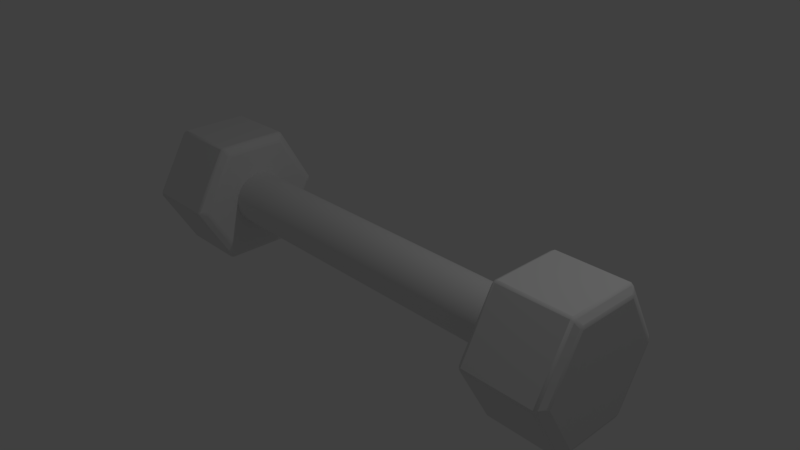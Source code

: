 # Source: dumbbell1.blend  (saved by Blender 2.79.0; exported with 4.5.12 LTS)
import bpy
from mathutils import Matrix  # noqa: F401  (used for matrix-valued properties, if any)

bpy.ops.wm.read_factory_settings(use_empty=True)
scene = bpy.context.scene
scene.name = 'Scene'

# ---- collections
col_collection_1 = bpy.data.collections.new('Collection 1'); scene.collection.children.link(col_collection_1)

# ---- world
world_world = bpy.data.worlds.new('World'); scene.world = world_world
world_world.color = (0.05088, 0.05088, 0.05088)
world_world.use_sun_shadow = False
world_world.sun_shadow_jitter_overblur = 0.0
world_world.cycles.sampling_method = 'MANUAL'

# ---- cameras
cam_camera = bpy.data.cameras.new('Camera')
cam_camera.clip_end = 100.0
cam_camera.lens = 35.0
cam_camera.sensor_width = 32.0
cam_camera.sensor_height = 18.0
cam_camera.ortho_scale = 7.314
cam_camera.dof.focus_distance = 0.0
cam_camera.dof.aperture_fstop = 128.0

# ---- lights
light_lamp = bpy.data.lights.new('Lamp', 'POINT')
light_lamp.transmission_factor = 0.0
light_lamp.cutoff_distance = 30.0
light_lamp.energy = 100.0
light_lamp.shadow_buffer_clip_start = 1.001
light_lamp.shadow_soft_size = 0.1
light_lamp.shadow_maximum_resolution = 0.006
light_lamp.use_absolute_resolution = True

# ---- meshes
me_cylinder = bpy.data.meshes.new('Cylinder')
me_cylinder.from_pydata([(-6.775e-08, 0.375, -3.0), (6.338e-08, 0.375, 3.0), (0.07316, 0.3678, -3.0), (0.07316, 0.3678, 3.0), (0.1435, 0.3465, -3.0), (0.1435, 0.3465, 3.0), (0.2083, 0.3118, -3.0), (0.2083, 0.3118, 3.0), (0.2652, 0.2652, -3.0), (0.2652, 0.2652, 3.0), (0.3118, 0.2083, -3.0), (0.3118, 0.2083, 3.0), (0.3465, 0.1435, -3.0), (0.3465, 0.1435, 3.0), (0.3678, 0.07316, -3.0), (0.3678, 0.07316, 3.0), (0.375, -1.185e-08, -3.0), (0.375, -1.185e-08, 3.0), (0.3678, -0.07316, -3.0), (0.3678, -0.07316, 3.0), (0.3465, -0.1435, -3.0), (0.3465, -0.1435, 3.0), (0.3118, -0.2083, -3.0), (0.3118, -0.2083, 3.0), (0.2652, -0.2652, -3.0), (0.2652, -0.2652, 3.0), (0.2083, -0.3118, -3.0), (0.2083, -0.3118, 3.0), (0.1435, -0.3465, -3.0), (0.1435, -0.3465, 3.0), (0.07316, -0.3678, -3.0), (0.07316, -0.3678, 3.0), (-1.899e-07, -0.375, -3.0), (-5.881e-08, -0.375, 3.0), (-0.07316, -0.3678, -3.0), (-0.07316, -0.3678, 3.0), (-0.1435, -0.3465, -3.0), (-0.1435, -0.3465, 3.0), (-0.2083, -0.3118, -3.0), (-0.2083, -0.3118, 3.0), (-0.2652, -0.2652, -3.0), (-0.2652, -0.2652, 3.0), (-0.3118, -0.2083, -3.0), (-0.3118, -0.2083, 3.0), (-0.3465, -0.1435, -3.0), (-0.3465, -0.1435, 3.0), (-0.3678, -0.07316, -3.0), (-0.3678, -0.07316, 3.0), (-0.375, 3.219e-07, -3.0), (-0.375, 3.219e-07, 3.0), (-0.3678, 0.07316, -3.0), (-0.3678, 0.07316, 3.0), (-0.3465, 0.1435, -3.0), (-0.3465, 0.1435, 3.0), (-0.3118, 0.2083, -3.0), (-0.3118, 0.2083, 3.0), (-0.2652, 0.2652, -3.0), (-0.2652, 0.2652, 3.0), (-0.2083, 0.3118, -3.0), (-0.2083, 0.3118, 3.0), (-0.1435, 0.3465, -3.0), (-0.1435, 0.3465, 3.0), (-0.07316, 0.3678, -3.0), (-0.07316, 0.3678, 3.0), (0.02396, 0.9624, 2.486), (-0.02397, 0.9624, 2.486), (-0.02165, 0.9875, 2.525), (0.02165, 0.9875, 2.525), (0.02396, 0.9624, 3.514), (0.02165, 0.9875, 3.475), (-0.02165, 0.9875, 3.475), (-0.02397, 0.9624, 3.514), (0.8215, 0.502, 2.486), (0.8444, 0.5125, 2.525), (0.866, 0.475, 2.525), (0.8455, 0.4605, 2.486), (0.8215, 0.502, 3.514), (0.8455, 0.4605, 3.514), (0.866, 0.475, 3.475), (0.8444, 0.5125, 3.475), (0.8455, -0.4605, 2.486), (0.866, -0.475, 2.525), (0.8444, -0.5125, 2.525), (0.8215, -0.502, 2.486), (0.8455, -0.4605, 3.514), (0.8215, -0.502, 3.514), (0.8444, -0.5125, 3.475), (0.866, -0.475, 3.475), (0.02396, -0.9624, 2.486), (0.02165, -0.9875, 2.525), (-0.02165, -0.9875, 2.525), (-0.02397, -0.9624, 2.486), (0.02396, -0.9624, 3.514), (-0.02397, -0.9624, 3.514), (-0.02165, -0.9875, 3.475), (0.02165, -0.9875, 3.475), (-0.8215, -0.502, 2.486), (-0.8444, -0.5125, 2.525), (-0.866, -0.475, 2.525), (-0.8455, -0.4605, 2.486), (-0.8215, -0.502, 3.514), (-0.8455, -0.4605, 3.514), (-0.866, -0.475, 3.475), (-0.8444, -0.5125, 3.475), (-0.8455, 0.4605, 2.486), (-0.866, 0.475, 2.525), (-0.8444, 0.5125, 2.525), (-0.8215, 0.502, 2.486), (-0.8455, 0.4605, 3.514), (-0.8215, 0.502, 3.514), (-0.8444, 0.5125, 3.475), (-0.866, 0.475, 3.475), (0.02397, 0.9624, -3.514), (-0.02396, 0.9624, -3.514), (-0.02165, 0.9875, -3.475), (0.02165, 0.9875, -3.475), (0.02397, 0.9624, -2.486), (0.02165, 0.9875, -2.525), (-0.02165, 0.9875, -2.525), (-0.02396, 0.9624, -2.486), (0.8215, 0.502, -3.514), (0.8444, 0.5125, -3.475), (0.866, 0.475, -3.475), (0.8455, 0.4605, -3.514), (0.8215, 0.502, -2.486), (0.8455, 0.4605, -2.486), (0.866, 0.475, -2.525), (0.8444, 0.5125, -2.525), (0.8455, -0.4605, -3.514), (0.866, -0.475, -3.475), (0.8444, -0.5125, -3.475), (0.8215, -0.502, -3.514), (0.8455, -0.4605, -2.486), (0.8215, -0.502, -2.486), (0.8444, -0.5125, -2.525), (0.866, -0.475, -2.525), (0.02397, -0.9624, -3.514), (0.02165, -0.9875, -3.475), (-0.02165, -0.9875, -3.475), (-0.02397, -0.9624, -3.514), (0.02397, -0.9624, -2.486), (-0.02397, -0.9624, -2.486), (-0.02165, -0.9875, -2.525), (0.02165, -0.9875, -2.525), (-0.8215, -0.502, -3.514), (-0.8444, -0.5125, -3.475), (-0.866, -0.475, -3.475), (-0.8455, -0.4605, -3.514), (-0.8215, -0.502, -2.486), (-0.8455, -0.4605, -2.486), (-0.866, -0.475, -2.525), (-0.8444, -0.5125, -2.525), (-0.8455, 0.4605, -3.514), (-0.866, 0.475, -3.475), (-0.8444, 0.5125, -3.475), (-0.8215, 0.502, -3.514), (-0.8455, 0.4605, -2.486), (-0.8215, 0.502, -2.486), (-0.8444, 0.5125, -2.525), (-0.866, 0.475, -2.525), (0.02396, 0.8849, 2.439), (-1.285e-07, 0.8461, 2.425), (-0.02397, 0.8849, 2.439), (0.7544, 0.4632, 2.439), (0.7783, 0.4217, 2.439), (0.7328, 0.4231, 2.425), (0.7783, -0.4217, 2.439), (0.7544, -0.4632, 2.439), (0.7328, -0.4231, 2.425), (0.02396, -0.8849, 2.439), (-0.02397, -0.8849, 2.439), (-2.03e-07, -0.8461, 2.425), (-0.7544, -0.4632, 2.439), (-0.7783, -0.4217, 2.439), (-0.7328, -0.4231, 2.425), (-0.7783, 0.4217, 2.439), (-0.7544, 0.4632, 2.439), (-0.7328, 0.4231, 2.425), (0.02396, 0.8849, 3.561), (-0.02397, 0.8849, 3.561), (-1.425e-07, 0.8461, 3.575), (0.7544, 0.4632, 3.561), (0.7328, 0.4231, 3.575), (0.7783, 0.4217, 3.561), (0.7783, -0.4217, 3.561), (0.7328, -0.4231, 3.575), (0.7544, -0.4632, 3.561), (0.02396, -0.8849, 3.561), (-2.133e-07, -0.8461, 3.575), (-0.02397, -0.8849, 3.561), (-0.7544, -0.4632, 3.561), (-0.7328, -0.4231, 3.575), (-0.7783, -0.4217, 3.561), (-0.7783, 0.4217, 3.561), (-0.7328, 0.4231, 3.575), (-0.7544, 0.4632, 3.561), (0.02397, 0.8849, -2.439), (-0.02396, 0.8849, -2.439), (1.201e-07, 0.8461, -2.425), (0.7544, 0.4632, -2.439), (0.7328, 0.4231, -2.425), (0.7783, 0.4217, -2.439), (0.7783, -0.4217, -2.439), (0.7328, -0.4231, -2.425), (0.7544, -0.4632, -2.439), (0.02397, -0.8849, -2.439), (4.843e-08, -0.8461, -2.425), (-0.02397, -0.8849, -2.439), (-0.7544, -0.4632, -2.439), (-0.7328, -0.4231, -2.425), (-0.7783, -0.4217, -2.439), (-0.7783, 0.4217, -2.439), (-0.7328, 0.4231, -2.425), (-0.7544, 0.4632, -2.439), (0.02397, 0.8849, -3.561), (1.341e-07, 0.8461, -3.575), (-0.02396, 0.8849, -3.561), (0.7544, 0.4632, -3.561), (0.7783, 0.4217, -3.561), (0.7328, 0.4231, -3.575), (0.7783, -0.4217, -3.561), (0.7544, -0.4632, -3.561), (0.7328, -0.4231, -3.575), (0.02397, -0.8849, -3.561), (-0.02397, -0.8849, -3.561), (5.96e-08, -0.8461, -3.575), (-0.7544, -0.4632, -3.561), (-0.7783, -0.4217, -3.561), (-0.7328, -0.4231, -3.575), (-0.7783, 0.4217, -3.561), (-0.7544, 0.4632, -3.561), (-0.7328, 0.4231, -3.575)], [], [(0, 1, 3, 2), (2, 3, 5, 4), (4, 5, 7, 6), (6, 7, 9, 8), (8, 9, 11, 10), (10, 11, 13, 12), (12, 13, 15, 14), (14, 15, 17, 16), (16, 17, 19, 18), (18, 19, 21, 20), (20, 21, 23, 22), (22, 23, 25, 24), (24, 25, 27, 26), (26, 27, 29, 28), (28, 29, 31, 30), (30, 31, 33, 32), (32, 33, 35, 34), (34, 35, 37, 36), (36, 37, 39, 38), (38, 39, 41, 40), (40, 41, 43, 42), (42, 43, 45, 44), (44, 45, 47, 46), (46, 47, 49, 48), (48, 49, 51, 50), (50, 51, 53, 52), (52, 53, 55, 54), (54, 55, 57, 56), (56, 57, 59, 58), (58, 59, 61, 60), (60, 61, 63, 62), (62, 63, 1, 0), (106, 110, 70, 66), (75, 80, 166, 164), (83, 88, 169, 167), (91, 96, 172, 170), (98, 102, 111, 105), (99, 104, 175, 173), (107, 65, 162, 176), (67, 69, 79, 73), (154, 158, 118, 114), (123, 128, 220, 218), (131, 136, 223, 221), (139, 144, 226, 224), (146, 150, 159, 153), (147, 152, 229, 227), (155, 113, 216, 230), (132, 125, 201, 202), (182, 180, 194, 191, 188, 185), (92, 85, 186, 187), (76, 68, 178, 181), (100, 93, 189, 190), (84, 77, 183, 184), (108, 101, 192, 193), (200, 198, 212, 209, 206, 203), (82, 86, 95, 89), (112, 120, 217, 214), (71, 109, 195, 179), (90, 94, 103, 97), (74, 78, 87, 81), (215, 219, 222, 225, 228, 231), (130, 134, 143, 137), (161, 165, 168, 171, 174, 177), (119, 157, 213, 197), (138, 142, 151, 145), (122, 126, 135, 129), (156, 149, 210, 211), (115, 117, 127, 121), (140, 133, 204, 205), (124, 116, 196, 199), (148, 141, 207, 208), (64, 65, 66, 67), (68, 69, 70, 71), (72, 73, 74, 75), (76, 77, 78, 79), (80, 81, 82, 83), (84, 85, 86, 87), (88, 89, 90, 91), (92, 93, 94, 95), (96, 97, 98, 99), (100, 101, 102, 103), (104, 105, 106, 107), (108, 109, 110, 111), (112, 113, 114, 115), (116, 117, 118, 119), (120, 121, 122, 123), (124, 125, 126, 127), (128, 129, 130, 131), (132, 133, 134, 135), (136, 137, 138, 139), (140, 141, 142, 143), (144, 145, 146, 147), (148, 149, 150, 151), (152, 153, 154, 155), (156, 157, 158, 159), (160, 161, 162), (163, 164, 165), (166, 167, 168), (169, 170, 171), (172, 173, 174), (175, 176, 177), (178, 179, 180), (181, 182, 183), (184, 185, 186), (187, 188, 189), (190, 191, 192), (193, 194, 195), (196, 197, 198), (199, 200, 201), (202, 203, 204), (205, 206, 207), (208, 209, 210), (211, 212, 213), (214, 215, 216), (217, 218, 219), (220, 221, 222), (223, 224, 225), (226, 227, 228), (229, 230, 231), (67, 73, 72, 64), (79, 69, 68, 76), (66, 70, 69, 67), (78, 74, 73, 79), (74, 81, 80, 75), (87, 78, 77, 84), (86, 82, 81, 87), (82, 89, 88, 83), (95, 86, 85, 92), (94, 90, 89, 95), (90, 97, 96, 91), (103, 94, 93, 100), (102, 98, 97, 103), (98, 105, 104, 99), (111, 102, 101, 108), (110, 106, 105, 111), (106, 66, 65, 107), (70, 110, 109, 71), (115, 121, 120, 112), (127, 117, 116, 124), (114, 118, 117, 115), (126, 122, 121, 127), (122, 129, 128, 123), (135, 126, 125, 132), (134, 130, 129, 135), (130, 137, 136, 131), (143, 134, 133, 140), (142, 138, 137, 143), (138, 145, 144, 139), (151, 142, 141, 148), (150, 146, 145, 151), (146, 153, 152, 147), (159, 150, 149, 156), (158, 154, 153, 159), (154, 114, 113, 155), (118, 158, 157, 119), (160, 163, 165, 161), (164, 166, 168, 165), (167, 169, 171, 168), (170, 172, 174, 171), (173, 175, 177, 174), (176, 162, 161, 177), (75, 164, 163, 72), (162, 65, 64, 160), (91, 170, 169, 88), (166, 80, 83, 167), (175, 104, 107, 176), (99, 173, 172, 96), (181, 178, 180, 182), (184, 183, 182, 185), (187, 186, 185, 188), (190, 189, 188, 191), (193, 192, 191, 194), (179, 195, 194, 180), (92, 187, 189, 93), (192, 101, 100, 190), (76, 181, 183, 77), (186, 85, 84, 184), (195, 109, 108, 193), (71, 179, 178, 68), (199, 196, 198, 200), (202, 201, 200, 203), (205, 204, 203, 206), (208, 207, 206, 209), (211, 210, 209, 212), (197, 213, 212, 198), (140, 205, 207, 141), (210, 149, 148, 208), (124, 199, 201, 125), (204, 133, 132, 202), (213, 157, 156, 211), (119, 197, 196, 116), (214, 217, 219, 215), (218, 220, 222, 219), (221, 223, 225, 222), (224, 226, 228, 225), (227, 229, 231, 228), (230, 216, 215, 231), (131, 221, 220, 128), (217, 120, 123, 218), (155, 230, 229, 152), (226, 144, 147, 227), (216, 113, 112, 214), (139, 224, 223, 136), (64, 72, 163, 160)])
me_cylinder.polygons.foreach_set('use_smooth', [1, 1, 1, 1, 1, 1, 1, 1, 1, 1, 1, 1, 1, 1, 1, 1, 1, 1, 1, 1, 1, 1, 1, 1, 1, 1, 1, 1, 1, 1, 1, 1, 0, 0, 0, 0, 0, 0, 0, 0, 0, 0, 0, 0, 0, 0, 0, 0, 0, 0, 0, 0, 0, 0, 0, 0, 0, 0, 0, 0, 0, 0, 0, 0, 0, 0, 0, 0, 0, 0, 0, 1, 1, 1, 1, 1, 1, 1, 1, 1, 1, 1, 1, 1, 1, 1, 1, 1, 1, 1, 1, 1, 1, 1, 1, 1, 1, 1, 1, 1, 1, 1, 1, 1, 1, 1, 1, 1, 1, 1, 1, 1, 1, 1, 1, 1, 1, 1, 1, 1, 1, 1, 1, 1, 1, 1, 1, 1, 1, 1, 1, 1, 1, 1, 1, 1, 1, 1, 1, 1, 1, 1, 1, 1, 1, 1, 1, 1, 1, 1, 1, 1, 1, 1, 1, 1, 1, 1, 1, 1, 1, 1, 1, 1, 1, 1, 1, 1, 1, 1, 1, 1, 1, 1, 1, 1, 1, 1, 1, 1, 1, 1, 1, 1, 1, 1, 1, 1, 1, 1, 1, 1, 1, 1, 1, 1, 1, 1, 1, 1, 1, 1, 1, 0])
me_cylinder.use_remesh_preserve_volume = False
me_cylinder.use_remesh_preserve_attributes = False
me_cylinder.use_mirror_vertex_groups = False
me_cylinder.update()

# ---- objects
ob_cylinder = bpy.data.objects.new('Cylinder', me_cylinder)
ob_lamp = bpy.data.objects.new('Lamp', light_lamp)
ob_camera = bpy.data.objects.new('Camera', cam_camera)

# ---- transforms, parenting, visibility, modifiers, constraints
ob_cylinder.location = (0.0, 0.0, 0.0)
ob_cylinder.rotation_euler = (0.0, 1.571, 0.0)
ob_cylinder.lineart.crease_threshold = 0.0
ob_lamp.location = (4.076, 1.005, 5.904)
ob_lamp.rotation_euler = (0.6503, 0.05522, 1.866)
ob_lamp.lock_rotations_4d = False
ob_lamp.empty_display_type = 'ARROWS'
ob_lamp.color = (0.0, 0.0, 0.0, 0.0)
ob_lamp.lineart.crease_threshold = 0.0
ob_camera.location = (7.481, -6.508, 5.344)
ob_camera.rotation_euler = (1.109, 0.0, 0.8149)
ob_camera.lock_rotations_4d = False
ob_camera.empty_display_type = 'ARROWS'
ob_camera.color = (0.0, 0.0, 0.0, 0.0)
ob_camera.display_type = 'WIRE'
ob_camera.lineart.crease_threshold = 0.0

# ---- collection membership
col_collection_1.objects.link(ob_cylinder)
col_collection_1.objects.link(ob_lamp)
col_collection_1.objects.link(ob_camera)

# ---- scene / render settings (as saved in the file)
scene.camera = ob_camera
scene.frame_start = 1; scene.frame_end = 250; scene.frame_set(1)
scene.render.engine = 'BLENDER_EEVEE_NEXT'
scene.render.resolution_percentage = 50
scene.render.dither_intensity = 0.0
scene.cycles.use_denoising = False
scene.cycles.samples = 128
scene.cycles.sampling_pattern = 'TABULATED_SOBOL'
scene.cycles.use_adaptive_sampling = False
scene.cycles.use_light_tree = False
scene.cycles.blur_glossy = 0.0
scene.cycles.sample_clamp_indirect = 0.0
scene.view_settings.view_transform = 'Standard'
bpy.context.view_layer.update()
